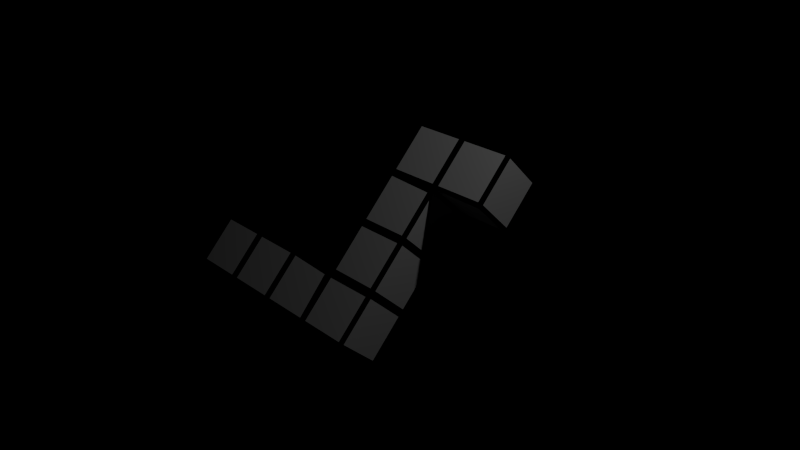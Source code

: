 # Source: mrt_model_23a.blend  (saved by Blender 2.72.0; exported with 4.5.12 LTS)
import bpy
from mathutils import Matrix  # noqa: F401  (used for matrix-valued properties, if any)

bpy.ops.wm.read_factory_settings(use_empty=True)
scene = bpy.context.scene
scene.name = 'Scene'

# ---- collections
col_collection_1 = bpy.data.collections.new('Collection 1'); scene.collection.children.link(col_collection_1)

# ---- materials (node trees are filled in below, after node groups)
mat_base = bpy.data.materials.new('Base')
mat_base.alpha_threshold = 0.0
mat_base.use_transparent_shadow = False
mat_base.roughness = 0.5
mat_base.specular_intensity = 0.0
mat_wireframe = bpy.data.materials.new('Wireframe')
mat_wireframe.alpha_threshold = 0.0
mat_wireframe.use_transparent_shadow = False
mat_wireframe.diffuse_color = (0.0, 0.0, 0.0, 1.0)
mat_wireframe.specular_color = (0.0, 0.0, 0.0)
mat_wireframe.roughness = 0.5
mat_wireframe.specular_intensity = 1.0

# ---- material node trees

# ---- cameras
cam_camera = bpy.data.cameras.new('Camera')
cam_camera.clip_end = 100.0
cam_camera.lens = 35.0
cam_camera.sensor_width = 32.0
cam_camera.sensor_height = 18.0
cam_camera.ortho_scale = 7.314
cam_camera.dof.focus_distance = 0.0
cam_camera.dof.aperture_fstop = 128.0

# ---- lights
light_lamp = bpy.data.lights.new('Lamp', 'POINT')
light_lamp.transmission_factor = 0.0
light_lamp.cutoff_distance = 30.0
light_lamp.energy = 100.0
light_lamp.shadow_buffer_clip_start = 1.001
light_lamp.shadow_soft_size = 0.1
light_lamp.shadow_maximum_resolution = 0.006
light_lamp.use_absolute_resolution = True
light_lamp.cycles.use_multiple_importance_sampling = False

# ---- meshes
me_cube = bpy.data.meshes.new('Cube')
me_cube.from_pydata([(8.756, -2.877, 2.934), (8.775, -4.811, 2.934), (10.69, -2.858, 2.934), (10.71, -4.792, 2.934), (8.756, -2.877, 4.869), (8.775, -4.811, 4.869), (10.69, -2.858, 4.869), (10.71, -4.792, 4.869), (8.737, -0.9428, 2.934), (10.67, -0.9237, 2.934), (8.737, -0.9428, 4.869), (10.67, -0.9237, 4.869), (8.718, 0.9914, 2.934), (10.65, 1.011, 2.934), (8.718, 0.9914, 4.869), (10.65, 1.011, 4.869), (12.62, -2.839, 2.934), (12.64, -4.773, 2.934), (12.62, -2.839, 4.869), (12.64, -4.773, 4.869), (14.56, -2.82, 2.934), (14.58, -4.754, 2.934), (14.56, -2.82, 4.869), (14.58, -4.754, 4.869), (16.49, -2.801, 2.934), (16.51, -4.735, 2.934), (16.49, -2.801, 4.869), (16.51, -4.735, 4.869), (14.56, -2.82, 6.803), (14.58, -4.754, 6.803), (16.49, -2.801, 6.803), (16.51, -4.735, 6.803), (14.56, -2.82, 8.738), (14.58, -4.754, 8.738), (16.49, -2.801, 8.738), (16.51, -4.735, 8.738), (14.56, -2.82, 10.67), (14.58, -4.754, 10.67), (16.49, -2.801, 10.67), (16.51, -4.735, 10.67), (18.43, -2.782, 8.738), (18.45, -4.716, 8.738), (18.43, -2.782, 10.67), (18.45, -4.716, 10.67)], [], [(1, 3, 7, 5), (0, 2, 3, 1), (4, 5, 7, 6), (0, 4, 10, 8), (2, 6, 18, 16), (0, 1, 5, 4), (8, 10, 14, 12), (6, 2, 9, 11), (4, 6, 11, 10), (2, 0, 8, 9), (13, 12, 14, 15), (11, 9, 13, 15), (10, 11, 15, 14), (9, 8, 12, 13), (16, 18, 22, 20), (7, 3, 17, 19), (6, 7, 19, 18), (3, 2, 16, 17), (20, 22, 26, 24), (19, 17, 21, 23), (18, 19, 23, 22), (17, 16, 20, 21), (25, 24, 26, 27), (23, 21, 25, 27), (23, 27, 31, 29), (21, 20, 24, 25), (29, 31, 35, 33), (26, 22, 28, 30), (27, 26, 30, 31), (22, 23, 29, 28), (33, 35, 39, 37), (30, 28, 32, 34), (31, 30, 34, 35), (28, 29, 33, 32), (36, 37, 39, 38), (34, 32, 36, 38), (34, 38, 42, 40), (32, 33, 37, 36), (41, 40, 42, 43), (39, 35, 41, 43), (38, 39, 43, 42), (35, 34, 40, 41)])
_uv = me_cube.uv_layers.new(name='UVMap')
_uv.uv.foreach_set('vector', [0.0, 0.0, 0.0, 0.0, 0.0, 0.0, 0.0, 0.0, 0.0, 0.0, 0.0, 0.0, 0.0, 0.0, 0.0, 0.0, 0.0, 0.0, 0.0, 0.0, 0.0, 0.0, 0.0, 0.0, 0.0, 0.0, 0.0, 0.0, 0.0, 0.0, 0.0, 0.0, 0.0, 0.0, 0.0, 0.0, 0.0, 0.0, 0.0, 0.0, 0.0, 0.0, 0.0, 0.0, 0.0, 0.0, 0.0, 0.0, 0.0, 0.0, 0.0, 0.0, 0.0, 0.0, 0.0, 0.0, 0.0, 0.0, 0.0, 0.0, 0.0, 0.0, 0.0, 0.0, 0.0, 0.0, 0.0, 0.0, 0.0, 0.0, 0.0, 0.0, 0.0, 0.0, 0.0, 0.0, 0.0, 0.0, 0.0, 0.0, 0.0, 0.0, 0.0, 0.0, 0.0, 0.0, 0.0, 0.0, 0.0, 0.0, 0.0, 0.0, 0.0, 0.0, 0.0, 0.0, 0.0, 0.0, 0.0, 0.0, 0.0, 0.0, 0.0, 0.0, 0.0, 0.0, 0.0, 0.0, 0.0, 0.0, 0.0, 0.0, 0.0, 0.0, 0.0, 0.0, 0.0, 0.0, 0.0, 0.0, 0.0, 0.0, 0.0, 0.0, 0.0, 0.0, 0.0, 0.0, 0.0, 0.0, 0.0, 0.0, 0.0, 0.0, 0.0, 0.0, 0.0, 0.0, 0.0, 0.0, 0.0, 0.0, 0.0, 0.0, 0.0, 0.0, 0.0, 0.0, 0.0, 0.0, 0.0, 0.0, 0.0, 0.0, 0.0, 0.0, 0.0, 0.0, 0.0, 0.0, 0.0, 0.0, 0.0, 0.0, 0.0, 0.0, 0.0, 0.0, 0.0, 0.0, 0.0, 0.0, 0.0, 0.0, 0.0, 0.0, 0.0, 0.0, 0.0, 0.0, 0.0, 0.0, 0.0, 0.0, 0.0, 0.0, 0.0, 0.0, 0.0, 0.0, 0.0, 0.0, 0.0, 0.0, 0.0, 0.0, 0.0, 0.0, 0.0, 0.0, 0.0, 0.0, 0.0, 0.0, 0.0, 0.0, 0.0, 0.0, 0.0, 0.0, 0.0, 0.0, 0.0, 0.0, 0.0, 0.0, 0.0, 0.0, 0.0, 0.0, 0.0, 0.0, 0.0, 0.0, 0.0, 0.0, 0.0, 0.0, 0.0, 0.0, 0.0, 0.0, 0.0, 0.0, 0.0, 0.0, 0.0, 0.0, 0.0, 0.0, 0.0, 0.0, 0.0, 0.0, 0.0, 0.0, 0.0, 0.0, 0.0, 0.0, 0.0, 0.0, 0.0, 0.0, 0.0, 0.0, 0.0, 0.0, 0.0, 0.0, 0.0, 0.0, 0.0, 0.0, 0.0, 0.0, 0.0, 0.0, 0.0, 0.0, 0.0, 0.0, 0.0, 0.0, 0.0, 0.0, 0.0, 0.0, 0.0, 0.0, 0.0, 0.0, 0.0, 0.0, 0.0, 0.0, 0.0, 0.0, 0.0, 0.0, 0.0, 0.0, 0.0, 0.0, 0.0, 0.0, 0.0, 0.0, 0.0, 0.0, 0.0, 0.0, 0.0, 0.0, 0.0, 0.0, 0.0, 0.0, 0.0, 0.0, 0.0, 0.0, 0.0, 0.0, 0.0, 0.0, 0.0, 0.0, 0.0, 0.0, 0.0, 0.0, 0.0, 0.0, 0.0, 0.0, 0.0, 0.0, 0.0, 0.0, 0.0, 0.0, 0.0, 0.0, 0.0, 0.0])
me_cube.materials.append(mat_base)
me_cube.materials.append(mat_wireframe)
me_cube.use_remesh_preserve_volume = False
me_cube.use_remesh_preserve_attributes = False
me_cube.use_mirror_vertex_groups = False
me_cube.update()

# ---- objects
ob_cube = bpy.data.objects.new('Cube', me_cube)
ob_lamp = bpy.data.objects.new('Lamp', light_lamp)
ob_camera = bpy.data.objects.new('Camera', cam_camera)

# ---- transforms, parenting, visibility, modifiers, constraints
ob_cube.location = (-4.949, -0.9811, -2.209)
ob_cube.rotation_euler = (-0.7854, -0.0, 0.0)
ob_cube.scale = (0.3619, 0.3619, 0.3619)
ob_cube.lock_rotations_4d = False
ob_cube.empty_display_type = 'ARROWS'
ob_cube.lineart.crease_threshold = 0.0
_m = ob_cube.modifiers.new('Wireframe', 'WIREFRAME')
_m.thickness = 0.25
_m.use_replace = False
_m.material_offset = 1
ob_lamp.location = (4.076, 1.005, 5.904)
ob_lamp.rotation_euler = (0.6503, 0.05522, 1.866)
ob_lamp.lock_rotations_4d = False
ob_lamp.empty_display_type = 'ARROWS'
ob_lamp.color = (0.0, 0.0, 0.0, 0.0)
ob_lamp.lineart.crease_threshold = 0.0
ob_camera.location = (7.481, -6.508, 5.344)
ob_camera.rotation_euler = (1.109, 0.01082, 0.8149)
ob_camera.lock_rotations_4d = False
ob_camera.empty_display_type = 'ARROWS'
ob_camera.color = (0.0, 0.0, 0.0, 0.0)
ob_camera.display_type = 'WIRE'
ob_camera.lineart.crease_threshold = 0.0

# ---- collection membership
col_collection_1.objects.link(ob_cube)
col_collection_1.objects.link(ob_lamp)
col_collection_1.objects.link(ob_camera)

# ---- scene / render settings (as saved in the file)
scene.camera = ob_camera
scene.frame_start = 1; scene.frame_end = 250; scene.frame_set(1)
scene.render.engine = 'BLENDER_EEVEE_NEXT'
scene.render.resolution_percentage = 50
scene.render.dither_intensity = 0.0
scene.cycles.use_denoising = False
scene.cycles.samples = 10
scene.cycles.sampling_pattern = 'TABULATED_SOBOL'
scene.cycles.light_sampling_threshold = 0.0
scene.cycles.use_adaptive_sampling = False
scene.cycles.use_light_tree = False
scene.cycles.blur_glossy = 0.0
scene.cycles.pixel_filter_type = 'GAUSSIAN'
scene.cycles.sample_clamp_indirect = 0.0
scene.view_settings.view_transform = 'Standard'
bpy.context.view_layer.update()
